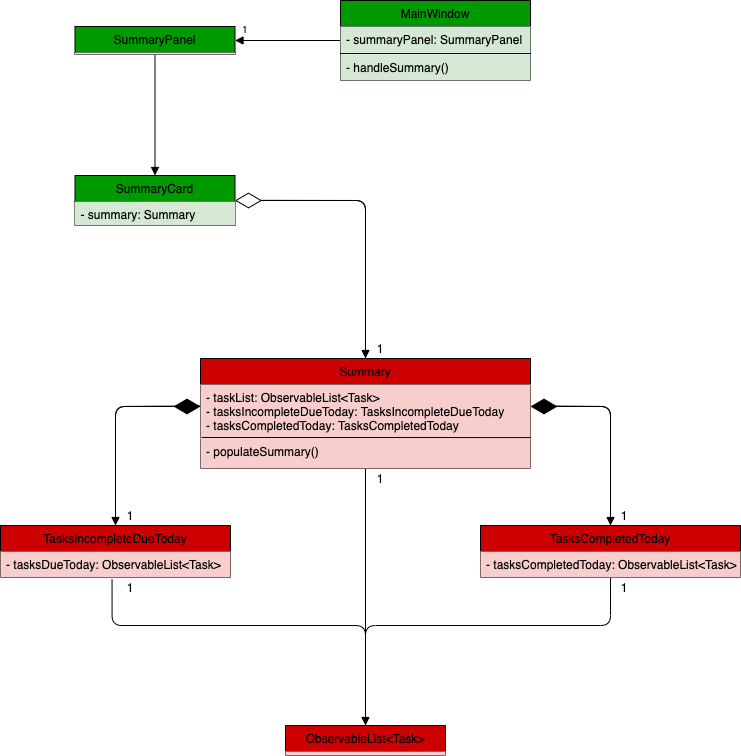

The diagram above was exported from draw.io. Its source (the exported page's mxGraphModel, read from the mxfile embedded in the PNG):
<mxGraphModel dx="1683" dy="798" grid="1" gridSize="10" guides="1" tooltips="1" connect="1" arrows="1" fold="1" page="1" pageScale="1" pageWidth="827" pageHeight="1169" math="0" shadow="0">
  <root>
    <mxCell id="WIyWlLk6GJQsqaUBKTNV-0" />
    <mxCell id="WIyWlLk6GJQsqaUBKTNV-1" parent="WIyWlLk6GJQsqaUBKTNV-0" />
    <mxCell id="sqjsqSw--LpUZw7eaG_T-31" value="" style="endArrow=diamondThin;endFill=1;endSize=24;html=1;exitX=0.5;exitY=0;exitDx=0;exitDy=0;" parent="WIyWlLk6GJQsqaUBKTNV-1" source="sqjsqSw--LpUZw7eaG_T-10" edge="1">
      <mxGeometry width="160" relative="1" as="geometry">
        <mxPoint x="64" y="585" as="sourcePoint" />
        <mxPoint x="244" y="586" as="targetPoint" />
        <Array as="points">
          <mxPoint x="159" y="586" />
        </Array>
      </mxGeometry>
    </mxCell>
    <mxCell id="sqjsqSw--LpUZw7eaG_T-35" value="" style="endArrow=diamondThin;endFill=1;endSize=24;html=1;exitX=0.5;exitY=0;exitDx=0;exitDy=0;" parent="WIyWlLk6GJQsqaUBKTNV-1" source="sqjsqSw--LpUZw7eaG_T-14" edge="1">
      <mxGeometry width="160" relative="1" as="geometry">
        <mxPoint x="624" y="585" as="sourcePoint" />
        <mxPoint x="574" y="586" as="targetPoint" />
        <Array as="points">
          <mxPoint x="654" y="586" />
        </Array>
      </mxGeometry>
    </mxCell>
    <mxCell id="sqjsqSw--LpUZw7eaG_T-44" value="" style="endArrow=block;endFill=1;html=1;edgeStyle=orthogonalEdgeStyle;align=left;verticalAlign=top;exitX=0.5;exitY=1;exitDx=0;exitDy=0;entryX=0.5;entryY=0;entryDx=0;entryDy=0;" parent="WIyWlLk6GJQsqaUBKTNV-1" source="sqjsqSw--LpUZw7eaG_T-68" target="sqjsqSw--LpUZw7eaG_T-25" edge="1">
      <mxGeometry x="-1" relative="1" as="geometry">
        <mxPoint x="198.5" y="302.0000000000002" as="sourcePoint" />
        <mxPoint x="364" y="295" as="targetPoint" />
      </mxGeometry>
    </mxCell>
    <mxCell id="sqjsqSw--LpUZw7eaG_T-49" value="" style="html=1;verticalAlign=bottom;endArrow=block;entryX=0.5;entryY=0;entryDx=0;entryDy=0;exitX=0;exitY=0.396;exitDx=0;exitDy=0;exitPerimeter=0;" parent="WIyWlLk6GJQsqaUBKTNV-1" source="sqjsqSw--LpUZw7eaG_T-5" target="sqjsqSw--LpUZw7eaG_T-10" edge="1">
      <mxGeometry width="80" relative="1" as="geometry">
        <mxPoint x="159" y="605" as="sourcePoint" />
        <mxPoint x="144" y="665" as="targetPoint" />
        <Array as="points">
          <mxPoint x="159" y="586" />
        </Array>
      </mxGeometry>
    </mxCell>
    <mxCell id="sqjsqSw--LpUZw7eaG_T-50" value="" style="html=1;verticalAlign=bottom;endArrow=block;exitX=1.007;exitY=0.396;exitDx=0;exitDy=0;entryX=0.5;entryY=0;entryDx=0;entryDy=0;exitPerimeter=0;" parent="WIyWlLk6GJQsqaUBKTNV-1" source="sqjsqSw--LpUZw7eaG_T-5" target="sqjsqSw--LpUZw7eaG_T-14" edge="1">
      <mxGeometry width="80" relative="1" as="geometry">
        <mxPoint x="684" y="595" as="sourcePoint" />
        <mxPoint x="764" y="595" as="targetPoint" />
        <Array as="points">
          <mxPoint x="654" y="586" />
        </Array>
      </mxGeometry>
    </mxCell>
    <mxCell id="sqjsqSw--LpUZw7eaG_T-53" value="" style="endArrow=diamondThin;endFill=0;endSize=24;html=1;exitX=0.5;exitY=0;exitDx=0;exitDy=0;" parent="WIyWlLk6GJQsqaUBKTNV-1" source="sqjsqSw--LpUZw7eaG_T-4" target="sqjsqSw--LpUZw7eaG_T-25" edge="1">
      <mxGeometry width="160" relative="1" as="geometry">
        <mxPoint x="394" y="405" as="sourcePoint" />
        <mxPoint x="554" y="405" as="targetPoint" />
        <Array as="points">
          <mxPoint x="409" y="380" />
        </Array>
      </mxGeometry>
    </mxCell>
    <mxCell id="sqjsqSw--LpUZw7eaG_T-55" value="" style="endArrow=block;endFill=1;html=1;edgeStyle=orthogonalEdgeStyle;align=left;verticalAlign=top;entryX=1;entryY=0.5;entryDx=0;entryDy=0;" parent="WIyWlLk6GJQsqaUBKTNV-1" source="sqjsqSw--LpUZw7eaG_T-40" target="sqjsqSw--LpUZw7eaG_T-68" edge="1">
      <mxGeometry x="-1" relative="1" as="geometry">
        <mxPoint x="254" y="315" as="sourcePoint" />
        <mxPoint x="283" y="254" as="targetPoint" />
      </mxGeometry>
    </mxCell>
    <mxCell id="sqjsqSw--LpUZw7eaG_T-56" value="1" style="resizable=0;html=1;align=left;verticalAlign=bottom;labelBackgroundColor=#ffffff;fontSize=10;" parent="sqjsqSw--LpUZw7eaG_T-55" connectable="0" vertex="1">
      <mxGeometry x="-1" relative="1" as="geometry">
        <mxPoint x="-100" y="-4" as="offset" />
      </mxGeometry>
    </mxCell>
    <mxCell id="sqjsqSw--LpUZw7eaG_T-57" value="1" style="text;html=1;strokeColor=none;fillColor=none;align=center;verticalAlign=middle;whiteSpace=wrap;rounded=0;" parent="WIyWlLk6GJQsqaUBKTNV-1" vertex="1">
      <mxGeometry x="154" y="685" width="40" height="20" as="geometry" />
    </mxCell>
    <mxCell id="sqjsqSw--LpUZw7eaG_T-58" value="1" style="text;html=1;strokeColor=none;fillColor=none;align=center;verticalAlign=middle;whiteSpace=wrap;rounded=0;" parent="WIyWlLk6GJQsqaUBKTNV-1" vertex="1">
      <mxGeometry x="648" y="685" width="40" height="20" as="geometry" />
    </mxCell>
    <mxCell id="sqjsqSw--LpUZw7eaG_T-82" value="" style="endArrow=block;endFill=1;html=1;edgeStyle=orthogonalEdgeStyle;align=left;verticalAlign=top;exitX=0.485;exitY=1.08;exitDx=0;exitDy=0;exitPerimeter=0;entryX=0.5;entryY=0;entryDx=0;entryDy=0;" parent="WIyWlLk6GJQsqaUBKTNV-1" source="sqjsqSw--LpUZw7eaG_T-11" target="sqjsqSw--LpUZw7eaG_T-78" edge="1">
      <mxGeometry x="-1" relative="1" as="geometry">
        <mxPoint x="164" y="835" as="sourcePoint" />
        <mxPoint x="324" y="835" as="targetPoint" />
        <Array as="points">
          <mxPoint x="156" y="805" />
          <mxPoint x="409" y="805" />
        </Array>
      </mxGeometry>
    </mxCell>
    <mxCell id="sqjsqSw--LpUZw7eaG_T-83" value="" style="resizable=0;html=1;align=left;verticalAlign=bottom;labelBackgroundColor=#ffffff;fontSize=10;" parent="sqjsqSw--LpUZw7eaG_T-82" connectable="0" vertex="1">
      <mxGeometry x="-1" relative="1" as="geometry" />
    </mxCell>
    <mxCell id="sqjsqSw--LpUZw7eaG_T-86" value="" style="endArrow=none;html=1;edgeStyle=orthogonalEdgeStyle;entryX=0.5;entryY=1;entryDx=0;entryDy=0;exitX=0.5;exitY=0;exitDx=0;exitDy=0;" parent="WIyWlLk6GJQsqaUBKTNV-1" source="sqjsqSw--LpUZw7eaG_T-78" target="sqjsqSw--LpUZw7eaG_T-14" edge="1">
      <mxGeometry relative="1" as="geometry">
        <mxPoint x="434" y="815" as="sourcePoint" />
        <mxPoint x="594" y="815" as="targetPoint" />
        <Array as="points">
          <mxPoint x="409" y="805" />
          <mxPoint x="654" y="805" />
        </Array>
      </mxGeometry>
    </mxCell>
    <mxCell id="sqjsqSw--LpUZw7eaG_T-89" value="" style="endArrow=none;html=1;edgeStyle=orthogonalEdgeStyle;entryX=0.5;entryY=0;entryDx=0;entryDy=0;exitX=0.5;exitY=1;exitDx=0;exitDy=0;" parent="WIyWlLk6GJQsqaUBKTNV-1" source="sqjsqSw--LpUZw7eaG_T-4" target="sqjsqSw--LpUZw7eaG_T-78" edge="1">
      <mxGeometry relative="1" as="geometry">
        <mxPoint x="334" y="745" as="sourcePoint" />
        <mxPoint x="494" y="745" as="targetPoint" />
      </mxGeometry>
    </mxCell>
    <mxCell id="sqjsqSw--LpUZw7eaG_T-94" value="1" style="text;html=1;strokeColor=none;fillColor=none;align=center;verticalAlign=middle;whiteSpace=wrap;rounded=0;" parent="WIyWlLk6GJQsqaUBKTNV-1" vertex="1">
      <mxGeometry x="154" y="757" width="40" height="20" as="geometry" />
    </mxCell>
    <mxCell id="sqjsqSw--LpUZw7eaG_T-95" value="1" style="text;html=1;strokeColor=none;fillColor=none;align=center;verticalAlign=middle;whiteSpace=wrap;rounded=0;" parent="WIyWlLk6GJQsqaUBKTNV-1" vertex="1">
      <mxGeometry x="648" y="757" width="40" height="20" as="geometry" />
    </mxCell>
    <mxCell id="sqjsqSw--LpUZw7eaG_T-96" value="1" style="text;html=1;strokeColor=none;fillColor=none;align=center;verticalAlign=middle;whiteSpace=wrap;rounded=0;" parent="WIyWlLk6GJQsqaUBKTNV-1" vertex="1">
      <mxGeometry x="404" y="648" width="40" height="20" as="geometry" />
    </mxCell>
    <mxCell id="sqjsqSw--LpUZw7eaG_T-98" value="" style="html=1;verticalAlign=bottom;endArrow=block;entryX=0.5;entryY=0;entryDx=0;entryDy=0;" parent="WIyWlLk6GJQsqaUBKTNV-1" target="sqjsqSw--LpUZw7eaG_T-4" edge="1">
      <mxGeometry x="-0.313" y="53" width="80" relative="1" as="geometry">
        <mxPoint x="304" y="379.83000000000004" as="sourcePoint" />
        <mxPoint x="384" y="379.83000000000004" as="targetPoint" />
        <Array as="points">
          <mxPoint x="409" y="380" />
        </Array>
        <mxPoint as="offset" />
      </mxGeometry>
    </mxCell>
    <mxCell id="sqjsqSw--LpUZw7eaG_T-10" value="TasksIncompleteDueToday" style="swimlane;fontStyle=0;align=center;verticalAlign=top;childLayout=stackLayout;horizontal=1;startSize=26;horizontalStack=0;resizeParent=1;resizeParentMax=0;resizeLast=0;collapsible=1;marginBottom=0;fillColor=#CC0000;" parent="WIyWlLk6GJQsqaUBKTNV-1" vertex="1">
      <mxGeometry x="44" y="705" width="230" height="52" as="geometry" />
    </mxCell>
    <mxCell id="sqjsqSw--LpUZw7eaG_T-11" value="- tasksDueToday: ObservableList&lt;Task&gt;" style="text;strokeColor=none;fillColor=#F8CECC;align=left;verticalAlign=top;spacingLeft=4;spacingRight=4;overflow=hidden;rotatable=0;points=[[0,0.5],[1,0.5]];portConstraint=eastwest;" parent="sqjsqSw--LpUZw7eaG_T-10" vertex="1">
      <mxGeometry y="26" width="230" height="26" as="geometry" />
    </mxCell>
    <mxCell id="sqjsqSw--LpUZw7eaG_T-14" value="TasksCompletedToday" style="swimlane;fontStyle=0;align=center;verticalAlign=top;childLayout=stackLayout;horizontal=1;startSize=26;horizontalStack=0;resizeParent=1;resizeParentMax=0;resizeLast=0;collapsible=1;marginBottom=0;fillColor=#CC0000;" parent="WIyWlLk6GJQsqaUBKTNV-1" vertex="1">
      <mxGeometry x="524" y="705" width="260" height="52" as="geometry" />
    </mxCell>
    <mxCell id="sqjsqSw--LpUZw7eaG_T-15" value="- tasksCompletedToday: ObservableList&lt;Task&gt;" style="text;strokeColor=none;fillColor=#F8CECC;align=left;verticalAlign=top;spacingLeft=4;spacingRight=4;overflow=hidden;rotatable=0;points=[[0,0.5],[1,0.5]];portConstraint=eastwest;" parent="sqjsqSw--LpUZw7eaG_T-14" vertex="1">
      <mxGeometry y="26" width="260" height="26" as="geometry" />
    </mxCell>
    <mxCell id="sqjsqSw--LpUZw7eaG_T-4" value="Summary" style="swimlane;fontStyle=0;align=center;verticalAlign=top;childLayout=stackLayout;horizontal=1;startSize=26;horizontalStack=0;resizeParent=1;resizeParentMax=0;resizeLast=0;collapsible=1;marginBottom=0;fillColor=#CC0000;" parent="WIyWlLk6GJQsqaUBKTNV-1" vertex="1">
      <mxGeometry x="244" y="538" width="330" height="110" as="geometry" />
    </mxCell>
    <mxCell id="sqjsqSw--LpUZw7eaG_T-5" value="- taskList: ObservableList&lt;Task&gt;&#10;- tasksIncompleteDueToday: TasksIncompleteDueToday&#10;- tasksCompletedToday: TasksCompletedToday" style="text;strokeColor=none;fillColor=#F8CECC;align=left;verticalAlign=top;spacingLeft=4;spacingRight=4;overflow=hidden;rotatable=0;points=[[0,0.5],[1,0.5]];portConstraint=eastwest;" parent="sqjsqSw--LpUZw7eaG_T-4" vertex="1">
      <mxGeometry y="26" width="330" height="54" as="geometry" />
    </mxCell>
    <mxCell id="sqjsqSw--LpUZw7eaG_T-7" value="- populateSummary()" style="text;strokeColor=none;fillColor=#F8CECC;align=left;verticalAlign=top;spacingLeft=4;spacingRight=4;overflow=hidden;rotatable=0;points=[[0,0.5],[1,0.5]];portConstraint=eastwest;" parent="sqjsqSw--LpUZw7eaG_T-4" vertex="1">
      <mxGeometry y="80" width="330" height="30" as="geometry" />
    </mxCell>
    <mxCell id="sqjsqSw--LpUZw7eaG_T-76" value="" style="endArrow=none;html=1;entryX=1.001;entryY=-0.03;entryDx=0;entryDy=0;entryPerimeter=0;" parent="sqjsqSw--LpUZw7eaG_T-4" target="sqjsqSw--LpUZw7eaG_T-7" edge="1">
      <mxGeometry width="50" height="50" relative="1" as="geometry">
        <mxPoint x="1" y="79" as="sourcePoint" />
        <mxPoint x="90" y="147" as="targetPoint" />
      </mxGeometry>
    </mxCell>
    <mxCell id="sqjsqSw--LpUZw7eaG_T-25" value="SummaryCard" style="swimlane;fontStyle=0;align=center;verticalAlign=top;childLayout=stackLayout;horizontal=1;startSize=26;horizontalStack=0;resizeParent=1;resizeParentMax=0;resizeLast=0;collapsible=1;marginBottom=0;fillColor=#009900;" parent="WIyWlLk6GJQsqaUBKTNV-1" vertex="1">
      <mxGeometry x="118.5" y="355" width="160" height="50" as="geometry" />
    </mxCell>
    <mxCell id="sqjsqSw--LpUZw7eaG_T-26" value="- summary: Summary" style="text;strokeColor=none;fillColor=#D5E8D4;align=left;verticalAlign=top;spacingLeft=4;spacingRight=4;overflow=hidden;rotatable=0;points=[[0,0.5],[1,0.5]];portConstraint=eastwest;" parent="sqjsqSw--LpUZw7eaG_T-25" vertex="1">
      <mxGeometry y="26" width="160" height="24" as="geometry" />
    </mxCell>
    <mxCell id="sqjsqSw--LpUZw7eaG_T-40" value="MainWindow" style="swimlane;fontStyle=0;align=center;verticalAlign=top;childLayout=stackLayout;horizontal=1;startSize=26;horizontalStack=0;resizeParent=1;resizeParentMax=0;resizeLast=0;collapsible=1;marginBottom=0;fillColor=#009900;" parent="WIyWlLk6GJQsqaUBKTNV-1" vertex="1">
      <mxGeometry x="384" y="180" width="190" height="80" as="geometry" />
    </mxCell>
    <mxCell id="sqjsqSw--LpUZw7eaG_T-41" value="- summaryPanel: SummaryPanel" style="text;strokeColor=none;fillColor=#D5E8D4;align=left;verticalAlign=top;spacingLeft=4;spacingRight=4;overflow=hidden;rotatable=0;points=[[0,0.5],[1,0.5]];portConstraint=eastwest;" parent="sqjsqSw--LpUZw7eaG_T-40" vertex="1">
      <mxGeometry y="26" width="190" height="26" as="geometry" />
    </mxCell>
    <mxCell id="sqjsqSw--LpUZw7eaG_T-42" value="" style="line;strokeWidth=1;fillColor=none;align=left;verticalAlign=middle;spacingTop=-1;spacingLeft=3;spacingRight=3;rotatable=0;labelPosition=right;points=[];portConstraint=eastwest;" parent="sqjsqSw--LpUZw7eaG_T-40" vertex="1">
      <mxGeometry y="52" width="190" height="2" as="geometry" />
    </mxCell>
    <mxCell id="sqjsqSw--LpUZw7eaG_T-43" value="- handleSummary()" style="text;strokeColor=none;fillColor=#D5E8D4;align=left;verticalAlign=top;spacingLeft=4;spacingRight=4;overflow=hidden;rotatable=0;points=[[0,0.5],[1,0.5]];portConstraint=eastwest;" parent="sqjsqSw--LpUZw7eaG_T-40" vertex="1">
      <mxGeometry y="54" width="190" height="26" as="geometry" />
    </mxCell>
    <mxCell id="sqjsqSw--LpUZw7eaG_T-68" value="SummaryPanel" style="swimlane;fontStyle=0;align=center;verticalAlign=top;childLayout=stackLayout;horizontal=1;startSize=26;horizontalStack=0;resizeParent=1;resizeParentMax=0;resizeLast=0;collapsible=1;marginBottom=0;fillColor=#009900;" parent="WIyWlLk6GJQsqaUBKTNV-1" vertex="1">
      <mxGeometry x="118.5" y="206" width="160" height="28" as="geometry">
        <mxRectangle x="84.5" y="201" width="120" height="26" as="alternateBounds" />
      </mxGeometry>
    </mxCell>
    <mxCell id="sqjsqSw--LpUZw7eaG_T-71" value="" style="text;strokeColor=none;fillColor=#D5E8D4;align=left;verticalAlign=top;spacingLeft=4;spacingRight=4;overflow=hidden;rotatable=0;points=[[0,0.5],[1,0.5]];portConstraint=eastwest;" parent="sqjsqSw--LpUZw7eaG_T-68" vertex="1">
      <mxGeometry y="26" width="160" height="2" as="geometry" />
    </mxCell>
    <mxCell id="sqjsqSw--LpUZw7eaG_T-78" value="ObservableList&lt;Task&gt;" style="swimlane;fontStyle=0;align=center;verticalAlign=top;childLayout=stackLayout;horizontal=1;startSize=26;horizontalStack=0;resizeParent=1;resizeParentMax=0;resizeLast=0;collapsible=1;marginBottom=0;fillColor=#CC0000;" parent="WIyWlLk6GJQsqaUBKTNV-1" vertex="1">
      <mxGeometry x="329" y="905" width="160" height="30" as="geometry" />
    </mxCell>
    <mxCell id="sqjsqSw--LpUZw7eaG_T-79" value="" style="text;strokeColor=none;fillColor=#F8CECC;align=left;verticalAlign=top;spacingLeft=4;spacingRight=4;overflow=hidden;rotatable=0;points=[[0,0.5],[1,0.5]];portConstraint=eastwest;" parent="sqjsqSw--LpUZw7eaG_T-78" vertex="1">
      <mxGeometry y="26" width="160" height="4" as="geometry" />
    </mxCell>
    <mxCell id="KPZIPr44ZMEXgkwHtvek-3" value="1" style="text;html=1;strokeColor=none;fillColor=none;align=center;verticalAlign=middle;whiteSpace=wrap;rounded=0;" vertex="1" parent="WIyWlLk6GJQsqaUBKTNV-1">
      <mxGeometry x="404" y="518" width="40" height="20" as="geometry" />
    </mxCell>
  </root>
</mxGraphModel>